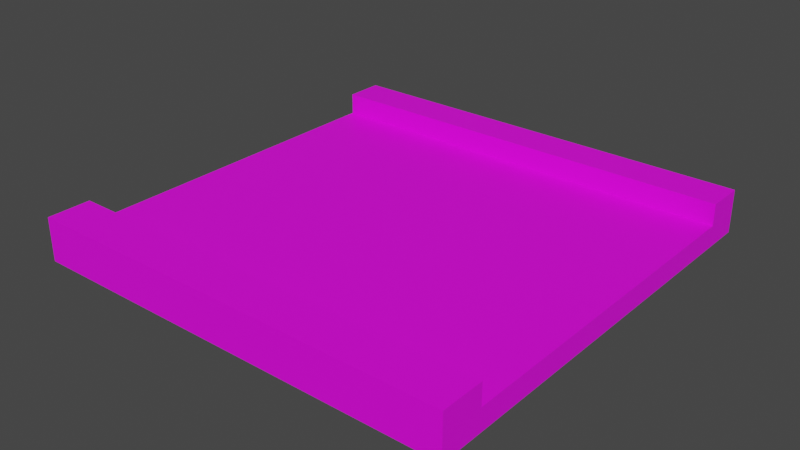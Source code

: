 # Source: Street1.blend  (saved by Blender 3.6.13; exported with 4.5.12 LTS)
import bpy
from mathutils import Matrix  # noqa: F401  (used for matrix-valued properties, if any)

bpy.ops.wm.read_factory_settings(use_empty=True)
scene = bpy.context.scene
scene.name = 'Scene'

# ---- collections
col_collection = bpy.data.collections.new('Collection'); scene.collection.children.link(col_collection)

# ---- images (referenced by path relative to the original .blend; pixels are not part of the script)
import os
ASSET_DIR = os.environ.get("B2B_ASSET_DIR", "")  # directory of the original .blend (textures are referenced by path, not embedded)
HERE = os.path.dirname(os.path.abspath(__file__))  # packed textures are extracted next to this script under _unpacked/

def load_image(name, relpath, width, height, colorspace="sRGB"):
    """Load a texture the original file referenced (path relative to the .blend, or extracted next to this script)."""
    p = next((c for c in (os.path.join(HERE, relpath), os.path.join(ASSET_DIR, relpath)) if relpath and os.path.exists(c)), "")
    if p:
        img = bpy.data.images.load(p, check_existing=True)
        img.name = name
    else:  # same state as the original file: an image datablock whose file is absent (Cycles renders it pink)
        img = bpy.data.images.new(name, width, height)
        img.source = "FILE"
        img.filepath = "//" + (relpath or name)
    img.colorspace_settings.name = colorspace
    return img
img_calle_009_base_color = load_image('calle.009 Base Color', 'calle.009 Base Color.png', 1024, 1024, 'sRGB')

# ---- materials (node trees are filled in below, after node groups)
mat_material_001 = bpy.data.materials.new('Material.001')
mat_material_001.use_transparent_shadow = False

# ---- material node trees
mat_material_001.use_nodes = True; mat_material_001.node_tree.nodes.clear()
_N = mat_material_001.node_tree.nodes; _L = mat_material_001.node_tree.links
n0 = _N.new('ShaderNodeBsdfPrincipled'); n0.name = 'Principled BSDF'; n0.location = (10, 300)
n0.distribution = 'GGX'
n0.subsurface_method = 'RANDOM_WALK_SKIN'
n0.inputs[3].default_value = 1.45
n0.inputs[27].default_value = (0.0, 0.0, 0.0, 1.0)
n0.inputs[28].default_value = 1.0
n1 = _N.new('ShaderNodeOutputMaterial'); n1.name = 'Material Output'; n1.location = (300, 300)
n2 = _N.new('ShaderNodeTexImage'); n2.name = 'Image Texture'; n2.location = (-280, 271)
n2.image = img_calle_009_base_color
_L.new(n0.outputs[0], n1.inputs[0])
_L.new(n2.outputs[0], n0.inputs[0])
n1.is_active_output = True

# ---- world
world_world = bpy.data.worlds.new('World'); scene.world = world_world
world_world.use_nodes = True; world_world.node_tree.nodes.clear()
_N = world_world.node_tree.nodes; _L = world_world.node_tree.links
n0 = _N.new('ShaderNodeOutputWorld'); n0.name = 'World Output'; n0.location = (300, 300)
n1 = _N.new('ShaderNodeBackground'); n1.name = 'Background'; n1.location = (10, 300)
n1.inputs[0].default_value = (0.05088, 0.05088, 0.05088, 1.0)
_L.new(n1.outputs[0], n0.inputs[0])
n0.is_active_output = True
world_world.color = (0.05088, 0.05088, 0.05088)
world_world.use_sun_shadow = False
world_world.sun_shadow_jitter_overblur = 0.0

# ---- meshes
me_cube_104 = bpy.data.meshes.new('Cube.104')
me_cube_104.from_pydata([(-1.0, -1.0, 0.0), (-1.0, -1.0, 0.2), (-1.0, 1.0, 0.0), (-1.0, 1.0, 0.2), (1.0, -1.0, 0.0), (1.0, -1.0, 0.2), (1.0, 1.0, 0.0), (1.0, 1.0, 0.2), (-1.0, -0.8, 0.0), (-1.0, -0.8, 0.2), (1.0, -0.8, 0.0), (1.0, -0.8, 0.2), (-1.0, 0.82, 0.2), (1.0, 0.82, 0.0), (-1.0, 0.82, 0.0), (1.0, 0.82, 0.2), (1.0, 0.82, 0.1), (1.0, -0.8, 0.1), (-1.0, -0.8, 0.1), (-1.0, 0.82, 0.1)], [], [(14, 19, 12, 3, 2), (2, 3, 7, 6), (10, 17, 11, 5, 4), (4, 5, 1, 0), (8, 10, 4, 0), (11, 9, 1, 5), (9, 11, 17, 18), (14, 13, 10, 8), (0, 1, 9, 18, 8), (6, 7, 15, 16, 13), (2, 6, 13, 14), (7, 3, 12, 15), (16, 19, 18, 17), (15, 12, 19, 16), (13, 16, 17, 10), (8, 18, 19, 14)])
me_cube_104.polygons.foreach_set('use_smooth', [True] * 16)
_k = set([(0, 1), (0, 4), (0, 8), (1, 5), (1, 9), (2, 3), (2, 6), (2, 14), (3, 7), (3, 12), (4, 5), (4, 10), (5, 11), (6, 7), (6, 13), (7, 15), (8, 14), (9, 11), (9, 18), (10, 13), (11, 17), (12, 15), (12, 19), (15, 16), (16, 17), (16, 19), (17, 18), (18, 19)])
me_cube_104.attributes.new('sharp_edge', 'BOOLEAN', 'EDGE').data.foreach_set('value', [ (min(e.vertices), max(e.vertices)) in _k for e in me_cube_104.edges])
_uv = me_cube_104.uv_layers.new(name='UVMap')
_uv.uv.foreach_set('vector', [0.455, 0.545, 0.43, 0.545, 0.405, 0.545, 0.405, 0.5, 0.455, 0.5, 1.0, -9.936e-09, 1.0, 0.05, 0.5, 0.05, 0.5, 3.378e-08, 0.55, 0.05, 0.55, 0.075, 0.55, 0.1, 0.5, 0.1, 0.5, 0.05, 1.0, 0.1, 1.0, 0.15, 0.5, 0.15, 0.5, 0.1, 0.5, 0.05, 0.0, 0.05, 0.0, 0.0, 0.5, 0.0, 0.5, 0.15, 1.0, 0.15, 1.0, 0.2, 0.5, 0.2, 1.0, 0.27, 0.5, 0.27, 0.5, 0.245, 1.0, 0.245, 0.5, 0.455, 0.0, 0.455, 0.0, 0.05, 0.5, 0.05, 0.455, 1.0, 0.405, 1.0, 0.405, 0.95, 0.43, 0.95, 0.455, 0.95, 1.0, 0.05, 1.0, 0.1, 0.955, 0.1, 0.955, 0.075, 0.955, 0.05, 0.5, 0.5, 0.0, 0.5, 0.0, 0.455, 0.5, 0.455, 0.5, 0.2, 1.0, 0.2, 1.0, 0.245, 0.5, 0.245, 0.405, 0.5, 0.405, 1.0, 2.881e-08, 1.0, 6.955e-09, 0.5, 1.0, 0.295, 0.5, 0.295, 0.5, 0.27, 1.0, 0.27, 0.955, 0.05, 0.955, 0.075, 0.55, 0.075, 0.55, 0.05, 0.455, 0.95, 0.43, 0.95, 0.43, 0.545, 0.455, 0.545])
me_cube_104.materials.append(mat_material_001)
me_cube_104.update()
me_cube_104.normals_split_custom_set([tuple(v) for v in zip(*[iter([-1.0, 0.0, 0.0, -1.0, 0.0, 0.0, -1.0, 0.0, 0.0, -1.0, 0.0, 0.0, -1.0, 0.0, 0.0, 0.0, 1.0, 0.0, 0.0, 1.0, 0.0, 0.0, 1.0, 0.0, 0.0, 1.0, 0.0, 1.0, 0.0, 0.0, 1.0, 0.0, 0.0, 1.0, 0.0, 0.0, 1.0, 0.0, 0.0, 1.0, 0.0, 0.0, 0.0, -1.0, 0.0, 0.0, -1.0, 0.0, 0.0, -1.0, 0.0, 0.0, -1.0, 0.0, 0.0, 0.0, -1.0, 0.0, 0.0, -1.0, 0.0, 0.0, -1.0, 0.0, 0.0, -1.0, 0.0, 0.0, 1.0, 0.0, 0.0, 1.0, 0.0, 0.0, 1.0, 0.0, 0.0, 1.0, 0.0, 1.0, 0.0, 0.0, 1.0, 0.0, 0.0, 1.0, 0.0, 0.0, 1.0, 0.0, 0.0, 0.0, -1.0, 0.0, 0.0, -1.0, 0.0, 0.0, -1.0, 0.0, 0.0, -1.0, -1.0, 0.0, 0.0, -1.0, 0.0, 0.0, -1.0, 0.0, 0.0, -1.0, 0.0, 0.0, -1.0, 0.0, 0.0, 1.0, 0.0, 0.0, 1.0, 0.0, 0.0, 1.0, 0.0, 0.0, 1.0, 0.0, 0.0, 1.0, 0.0, 0.0, 0.0, 0.0, -1.0, 0.0, 0.0, -1.0, 0.0, 0.0, -1.0, 0.0, 0.0, -1.0, 0.0, 0.0, 1.0, 0.0, 0.0, 1.0, 0.0, 0.0, 1.0, 0.0, 0.0, 1.0, 0.0, 0.0, 1.0, 0.0, 0.0, 1.0, 0.0, 0.0, 1.0, 0.0, 0.0, 1.0, 0.0, -1.0, 0.0, 0.0, -1.0, 0.0, 0.0, -1.0, 0.0, 0.0, -1.0, 0.0, 1.0, 0.0, 0.0, 1.0, 0.0, 0.0, 1.0, 0.0, 0.0, 1.0, 0.0, 0.0, -1.0, 0.0, 0.0, -1.0, 0.0, 0.0, -1.0, 0.0, 0.0, -1.0, 0.0, 0.0])] * 3)])

# ---- objects
ob_callerecta = bpy.data.objects.new('CalleRecta', me_cube_104)

# ---- transforms, parenting, visibility, modifiers, constraints
ob_callerecta.location = (0.01257, -0.003611, 0.0)
ob_callerecta.rotation_euler = (-1.629e-07, 0.0, 0.0)
ob_callerecta.color = (0.8, 0.8, 0.8, 1.0)

# ---- collection membership
col_collection.objects.link(ob_callerecta)

# ---- scene / render settings (as saved in the file)
scene.frame_start = 1; scene.frame_end = 250; scene.frame_set(1)
scene.render.engine = 'BLENDER_EEVEE_NEXT'
scene.cycles.sampling_pattern = 'TABULATED_SOBOL'
scene.view_settings.view_transform = 'Filmic'
bpy.context.view_layer.update()

# ---- added for rendering (the .blend has no active camera and no usable light): camera, sun
cam_auto = bpy.data.cameras.new('AutoCamera')
cam_auto.lens = 50.0
cam_auto.sensor_width = 36.0
cam_auto.clip_end = 1000.0
ob_auto_camera = bpy.data.objects.new('AutoCamera', cam_auto)
scene.collection.objects.link(ob_auto_camera)
ob_auto_camera.location = (2.63604, -3.15177, 2.19877)
ob_auto_camera.rotation_euler = (1.09748, -7.21219e-08, 0.694738)
scene.camera = ob_auto_camera
light_auto_sun = bpy.data.lights.new('AutoSun', 'SUN')
light_auto_sun.energy = 3.0
light_auto_sun.angle = 0.0523599
ob_auto_sun = bpy.data.objects.new('AutoSun', light_auto_sun)
scene.collection.objects.link(ob_auto_sun)
ob_auto_sun.rotation_euler = (0.872665, 0.174533, 0.523599)
bpy.context.view_layer.update()
